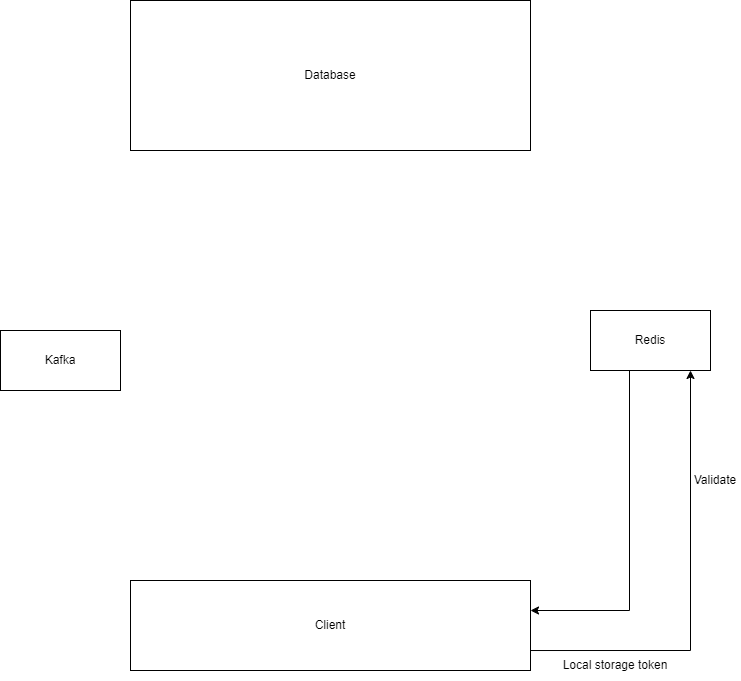

The diagram above was exported from draw.io. Its source (the exported page's mxGraphModel, read from the mxfile embedded in the PNG):
<mxGraphModel dx="1379" dy="788" grid="1" gridSize="10" guides="1" tooltips="1" connect="1" arrows="1" fold="1" page="1" pageScale="1" pageWidth="1100" pageHeight="850" math="0" shadow="0">
  <root>
    <mxCell id="0" />
    <mxCell id="1" parent="0" />
    <mxCell id="en2l98A4A3W3LNpsIplx-1" value="Client" style="rounded=0;whiteSpace=wrap;html=1;" vertex="1" parent="1">
      <mxGeometry x="360" y="730" width="400" height="90" as="geometry" />
    </mxCell>
    <mxCell id="en2l98A4A3W3LNpsIplx-2" value="Redis" style="rounded=0;whiteSpace=wrap;html=1;" vertex="1" parent="1">
      <mxGeometry x="820" y="460" width="120" height="60" as="geometry" />
    </mxCell>
    <mxCell id="en2l98A4A3W3LNpsIplx-3" value="Database" style="rounded=0;whiteSpace=wrap;html=1;" vertex="1" parent="1">
      <mxGeometry x="360" y="150" width="400" height="150" as="geometry" />
    </mxCell>
    <mxCell id="en2l98A4A3W3LNpsIplx-4" value="Kafka" style="rounded=0;whiteSpace=wrap;html=1;" vertex="1" parent="1">
      <mxGeometry x="230" y="480" width="120" height="60" as="geometry" />
    </mxCell>
    <mxCell id="en2l98A4A3W3LNpsIplx-8" value="" style="endArrow=classic;html=1;rounded=0;exitX=1;exitY=0.778;exitDx=0;exitDy=0;exitPerimeter=0;" edge="1" parent="1" source="en2l98A4A3W3LNpsIplx-1">
      <mxGeometry width="50" height="50" relative="1" as="geometry">
        <mxPoint x="769.9999999999998" y="801" as="sourcePoint" />
        <mxPoint x="920" y="520" as="targetPoint" />
        <Array as="points">
          <mxPoint x="920" y="800" />
        </Array>
      </mxGeometry>
    </mxCell>
    <mxCell id="en2l98A4A3W3LNpsIplx-9" value="" style="endArrow=classic;html=1;rounded=0;" edge="1" parent="1">
      <mxGeometry width="50" height="50" relative="1" as="geometry">
        <mxPoint x="859" y="520" as="sourcePoint" />
        <mxPoint x="760" y="760" as="targetPoint" />
        <Array as="points">
          <mxPoint x="859" y="760" />
        </Array>
      </mxGeometry>
    </mxCell>
    <mxCell id="en2l98A4A3W3LNpsIplx-10" value="Local storage token" style="text;html=1;strokeColor=none;fillColor=none;align=center;verticalAlign=middle;whiteSpace=wrap;rounded=0;" vertex="1" parent="1">
      <mxGeometry x="780" y="800" width="130" height="30" as="geometry" />
    </mxCell>
    <mxCell id="en2l98A4A3W3LNpsIplx-11" value="Validate" style="text;html=1;strokeColor=none;fillColor=none;align=center;verticalAlign=middle;whiteSpace=wrap;rounded=0;" vertex="1" parent="1">
      <mxGeometry x="920" y="590" width="50" height="80" as="geometry" />
    </mxCell>
  </root>
</mxGraphModel>